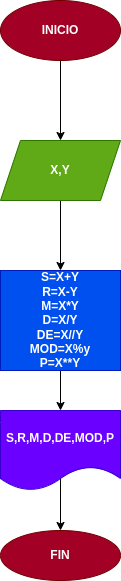

The diagram above was exported from draw.io. Its source (the exported page's mxGraphModel, read from the mxfile embedded in the PNG):
<mxGraphModel dx="710" dy="413" grid="1" gridSize="10" guides="1" tooltips="1" connect="1" arrows="1" fold="1" page="1" pageScale="1" pageWidth="827" pageHeight="1169" math="0" shadow="0">
  <root>
    <mxCell id="0" />
    <mxCell id="1" parent="0" />
    <mxCell id="4" value="" style="edgeStyle=none;html=1;" edge="1" parent="1" source="2" target="3">
      <mxGeometry relative="1" as="geometry" />
    </mxCell>
    <mxCell id="2" value="&lt;b&gt;INICIO&lt;/b&gt;" style="ellipse;whiteSpace=wrap;html=1;fillColor=#a20025;fontColor=#ffffff;strokeColor=#6F0000;" vertex="1" parent="1">
      <mxGeometry x="250" y="90" width="120" height="60" as="geometry" />
    </mxCell>
    <mxCell id="6" value="" style="edgeStyle=none;html=1;" edge="1" parent="1" source="3" target="5">
      <mxGeometry relative="1" as="geometry" />
    </mxCell>
    <mxCell id="3" value="&lt;b&gt;X,Y&lt;/b&gt;" style="shape=parallelogram;perimeter=parallelogramPerimeter;whiteSpace=wrap;html=1;fixedSize=1;fillColor=#60a917;fontColor=#ffffff;strokeColor=#2D7600;" vertex="1" parent="1">
      <mxGeometry x="250" y="230" width="120" height="60" as="geometry" />
    </mxCell>
    <mxCell id="8" value="" style="edgeStyle=none;html=1;" edge="1" parent="1" source="5" target="7">
      <mxGeometry relative="1" as="geometry" />
    </mxCell>
    <mxCell id="5" value="&lt;b&gt;S=X+Y&lt;br&gt;R=X-Y&lt;br&gt;M=X*Y&lt;br&gt;D=X/Y&lt;br&gt;DE=X//Y&lt;br&gt;MOD=X%y&lt;br&gt;P=X**Y&lt;/b&gt;" style="whiteSpace=wrap;html=1;fillColor=#0050ef;fontColor=#ffffff;strokeColor=#001DBC;" vertex="1" parent="1">
      <mxGeometry x="250" y="360" width="120" height="100" as="geometry" />
    </mxCell>
    <mxCell id="10" value="" style="edgeStyle=none;html=1;exitX=0.5;exitY=0.838;exitDx=0;exitDy=0;exitPerimeter=0;" edge="1" parent="1" source="7" target="9">
      <mxGeometry relative="1" as="geometry">
        <mxPoint x="310" y="580" as="sourcePoint" />
      </mxGeometry>
    </mxCell>
    <mxCell id="7" value="&lt;b&gt;S,R,M,D,DE,MOD,P&lt;/b&gt;" style="shape=document;whiteSpace=wrap;html=1;boundedLbl=1;fillColor=#6a00ff;fontColor=#ffffff;strokeColor=#3700CC;" vertex="1" parent="1">
      <mxGeometry x="250" y="500" width="120" height="80" as="geometry" />
    </mxCell>
    <mxCell id="9" value="&lt;b&gt;FIN&lt;/b&gt;" style="ellipse;whiteSpace=wrap;html=1;fillColor=#a20025;fontColor=#ffffff;strokeColor=#6F0000;" vertex="1" parent="1">
      <mxGeometry x="250" y="620" width="120" height="50" as="geometry" />
    </mxCell>
  </root>
</mxGraphModel>